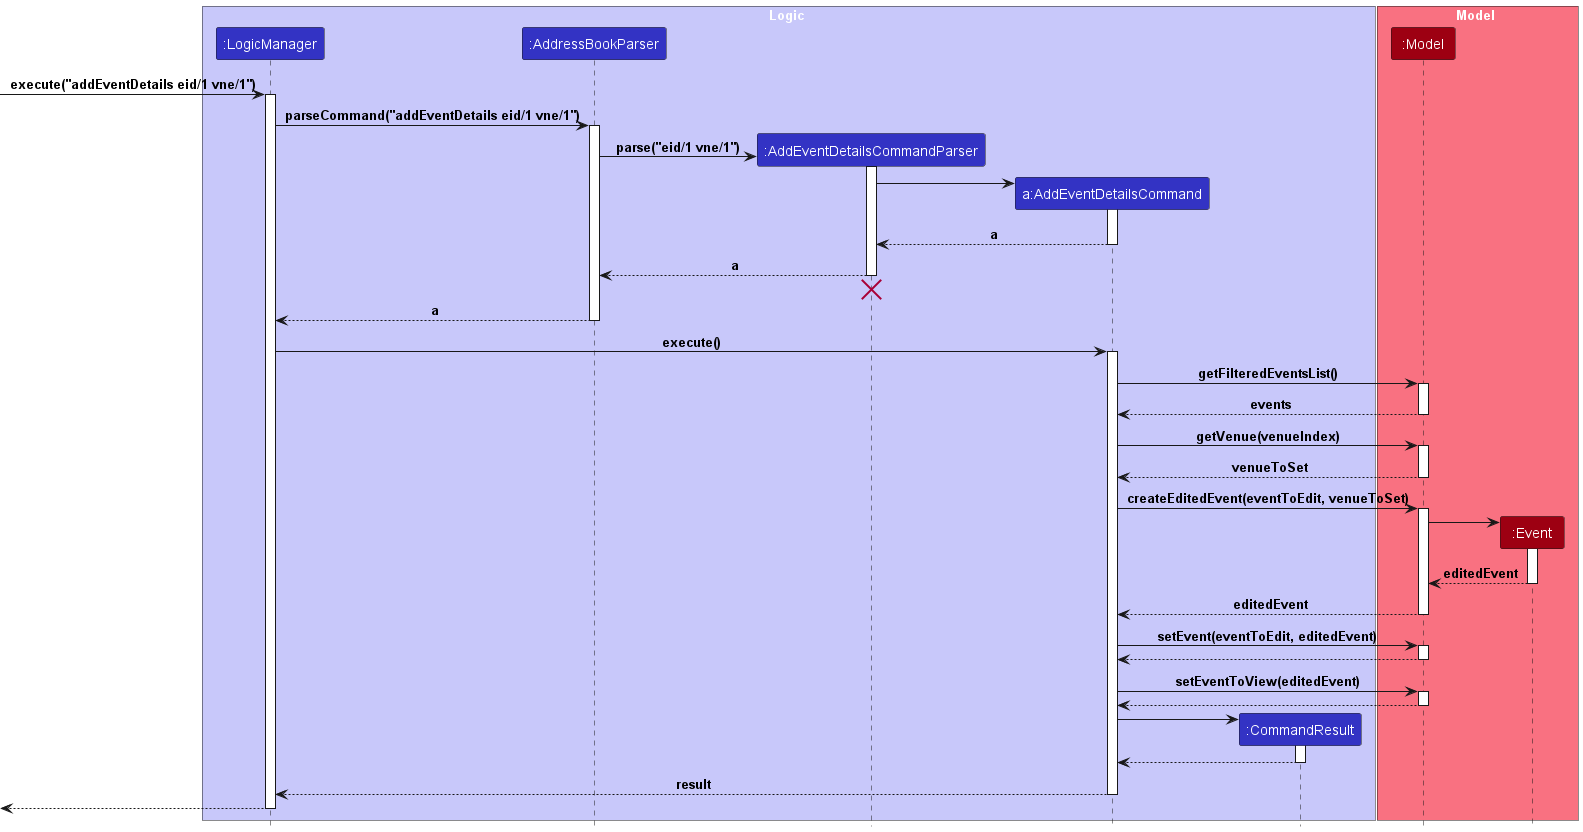

The diagram above was rendered by PlantUML. Its source (embedded in the PNG):
@startuml
!include style.puml

box Logic LOGIC_COLOR_T1
participant ":LogicManager" as LogicManager LOGIC_COLOR
participant ":AddressBookParser" as AddressBookParser LOGIC_COLOR
participant ":AddEventDetailsCommandParser" as AddEventDetailsCommandParser LOGIC_COLOR
participant "a:AddEventDetailsCommand" as AddEventDetailsCommand LOGIC_COLOR
participant ":CommandResult" as CommandResult LOGIC_COLOR
end box

box Model MODEL_COLOR_T1
participant ":Model" as Model MODEL_COLOR
participant ":Event" as Event MODEL_COLOR
end box

[-> LogicManager : execute("addEventDetails eid/1 vne/1")
activate LogicManager

LogicManager -> AddressBookParser : parseCommand("addEventDetails eid/1 vne/1")
activate AddressBookParser

create AddEventDetailsCommandParser
AddressBookParser -> AddEventDetailsCommandParser: parse("eid/1 vne/1")
activate AddEventDetailsCommandParser

create AddEventDetailsCommand
AddEventDetailsCommandParser -> AddEventDetailsCommand
activate AddEventDetailsCommand

AddEventDetailsCommand --> AddEventDetailsCommandParser : a
deactivate AddEventDetailsCommand

AddEventDetailsCommandParser --> AddressBookParser : a
deactivate AddEventDetailsCommandParser
'Hidden arrow to position the destroy marker below the end of the activation bar.
AddEventDetailsCommandParser -[hidden]-> AddressBookParser
destroy AddEventDetailsCommandParser

AddressBookParser --> LogicManager : a
deactivate AddressBookParser

LogicManager -> AddEventDetailsCommand : execute()
activate AddEventDetailsCommand

AddEventDetailsCommand -> Model : getFilteredEventsList()
activate Model
Model --> AddEventDetailsCommand : events
deactivate Model

AddEventDetailsCommand -> Model : getVenue(venueIndex)
activate Model
Model --> AddEventDetailsCommand : venueToSet
deactivate Model

AddEventDetailsCommand -> Model : createEditedEvent(eventToEdit, venueToSet)
activate Model
create Event
Model -> Event
activate Event
return editedEvent
Model --> AddEventDetailsCommand: editedEvent
deactivate Model

AddEventDetailsCommand -> Model++ : setEvent(eventToEdit, editedEvent)
return

AddEventDetailsCommand -> Model++ : setEventToView(editedEvent)
return

create CommandResult
AddEventDetailsCommand -> CommandResult
activate CommandResult

CommandResult --> AddEventDetailsCommand
deactivate CommandResult

AddEventDetailsCommand --> LogicManager : result
deactivate AddEventDetailsCommand

[<--LogicManager
deactivate LogicManager

@enduml